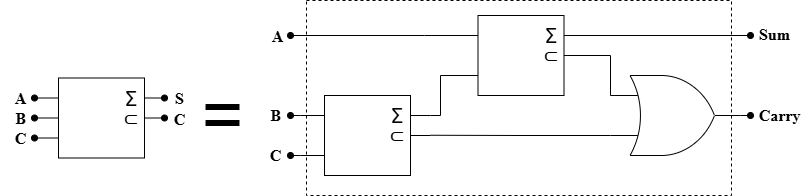

The diagram above was exported from draw.io. Its source (the exported page's mxGraphModel, read from the mxfile embedded in the PNG):
<mxGraphModel dx="784" dy="1142" grid="1" gridSize="10" guides="1" tooltips="1" connect="1" arrows="1" fold="1" page="1" pageScale="1" pageWidth="827" pageHeight="1169" math="0" shadow="0">
  <root>
    <mxCell id="0" />
    <mxCell id="1" parent="0" />
    <mxCell id="62ZNtiUaqf4NuDttbJCa-1" value="" style="rounded=0;whiteSpace=wrap;html=1;dashed=1;" vertex="1" parent="1">
      <mxGeometry x="315" y="10" width="425" height="195" as="geometry" />
    </mxCell>
    <mxCell id="62ZNtiUaqf4NuDttbJCa-2" value="" style="group" connectable="0" vertex="1" parent="1">
      <mxGeometry x="43" y="87.5" width="130" height="86" as="geometry" />
    </mxCell>
    <mxCell id="62ZNtiUaqf4NuDttbJCa-3" style="edgeStyle=orthogonalEdgeStyle;rounded=0;orthogonalLoop=1;jettySize=auto;html=1;exitX=0;exitY=0.25;exitDx=0;exitDy=0;endArrow=oval;endFill=1;movable=1;resizable=1;rotatable=1;deletable=1;editable=1;locked=0;connectable=1;startFill=0;" edge="1" parent="62ZNtiUaqf4NuDttbJCa-2" source="62ZNtiUaqf4NuDttbJCa-8">
      <mxGeometry relative="1" as="geometry">
        <mxPoint y="20" as="targetPoint" />
      </mxGeometry>
    </mxCell>
    <mxCell id="62ZNtiUaqf4NuDttbJCa-4" style="edgeStyle=orthogonalEdgeStyle;rounded=0;orthogonalLoop=1;jettySize=auto;html=1;exitX=0;exitY=0.75;exitDx=0;exitDy=0;endArrow=oval;endFill=1;movable=1;resizable=1;rotatable=1;deletable=1;editable=1;locked=0;connectable=1;startFill=0;" edge="1" parent="62ZNtiUaqf4NuDttbJCa-2" source="62ZNtiUaqf4NuDttbJCa-8">
      <mxGeometry relative="1" as="geometry">
        <mxPoint y="60" as="targetPoint" />
      </mxGeometry>
    </mxCell>
    <mxCell id="62ZNtiUaqf4NuDttbJCa-5" style="edgeStyle=orthogonalEdgeStyle;rounded=0;orthogonalLoop=1;jettySize=auto;html=1;exitX=1;exitY=0.25;exitDx=0;exitDy=0;endArrow=oval;endFill=1;movable=1;resizable=1;rotatable=1;deletable=1;editable=1;locked=0;connectable=1;startFill=0;" edge="1" parent="62ZNtiUaqf4NuDttbJCa-2" source="62ZNtiUaqf4NuDttbJCa-8">
      <mxGeometry relative="1" as="geometry">
        <mxPoint x="130" y="20" as="targetPoint" />
      </mxGeometry>
    </mxCell>
    <mxCell id="62ZNtiUaqf4NuDttbJCa-6" style="edgeStyle=orthogonalEdgeStyle;rounded=0;orthogonalLoop=1;jettySize=auto;html=1;exitX=1;exitY=0.5;exitDx=0;exitDy=0;endArrow=oval;endFill=1;movable=1;resizable=1;rotatable=1;deletable=1;editable=1;locked=0;connectable=1;startFill=0;" edge="1" parent="62ZNtiUaqf4NuDttbJCa-2" source="62ZNtiUaqf4NuDttbJCa-8">
      <mxGeometry relative="1" as="geometry">
        <mxPoint x="130" y="40" as="targetPoint" />
      </mxGeometry>
    </mxCell>
    <mxCell id="62ZNtiUaqf4NuDttbJCa-7" style="edgeStyle=orthogonalEdgeStyle;rounded=0;orthogonalLoop=1;jettySize=auto;html=1;exitX=0;exitY=0.5;exitDx=0;exitDy=0;endArrow=oval;endFill=1;" edge="1" parent="62ZNtiUaqf4NuDttbJCa-2" source="62ZNtiUaqf4NuDttbJCa-8">
      <mxGeometry relative="1" as="geometry">
        <mxPoint y="40.105263157895024" as="targetPoint" />
      </mxGeometry>
    </mxCell>
    <mxCell id="62ZNtiUaqf4NuDttbJCa-8" value="" style="rounded=0;whiteSpace=wrap;html=1;movable=1;resizable=1;rotatable=1;deletable=1;editable=1;locked=0;connectable=1;" vertex="1" parent="62ZNtiUaqf4NuDttbJCa-2">
      <mxGeometry x="24" width="86" height="80" as="geometry" />
    </mxCell>
    <mxCell id="62ZNtiUaqf4NuDttbJCa-10" value="&lt;font style=&quot;font-size: 20px;&quot;&gt;Σ&lt;/font&gt;" style="text;html=1;align=center;verticalAlign=middle;whiteSpace=wrap;rounded=0;movable=1;resizable=1;rotatable=1;deletable=1;editable=1;locked=0;connectable=1;" vertex="1" parent="62ZNtiUaqf4NuDttbJCa-2">
      <mxGeometry x="67" y="5" width="60" height="30" as="geometry" />
    </mxCell>
    <mxCell id="62ZNtiUaqf4NuDttbJCa-11" value="&lt;font style=&quot;font-size: 20px;&quot;&gt;⊂&lt;/font&gt;" style="text;html=1;align=center;verticalAlign=middle;whiteSpace=wrap;rounded=0;movable=1;resizable=1;rotatable=1;deletable=1;editable=1;locked=0;connectable=1;" vertex="1" parent="62ZNtiUaqf4NuDttbJCa-2">
      <mxGeometry x="67" y="24" width="60" height="30" as="geometry" />
    </mxCell>
    <mxCell id="62ZNtiUaqf4NuDttbJCa-12" value="" style="group" connectable="0" vertex="1" parent="1">
      <mxGeometry x="462.5" y="25" width="130" height="86" as="geometry" />
    </mxCell>
    <mxCell id="62ZNtiUaqf4NuDttbJCa-13" style="edgeStyle=orthogonalEdgeStyle;rounded=0;orthogonalLoop=1;jettySize=auto;html=1;exitX=0;exitY=0.25;exitDx=0;exitDy=0;endArrow=none;endFill=1;movable=1;resizable=1;rotatable=1;deletable=1;editable=1;locked=0;connectable=1;startFill=0;" edge="1" parent="62ZNtiUaqf4NuDttbJCa-12" source="62ZNtiUaqf4NuDttbJCa-17">
      <mxGeometry relative="1" as="geometry">
        <mxPoint y="20" as="targetPoint" />
      </mxGeometry>
    </mxCell>
    <mxCell id="62ZNtiUaqf4NuDttbJCa-14" style="edgeStyle=orthogonalEdgeStyle;rounded=0;orthogonalLoop=1;jettySize=auto;html=1;exitX=0;exitY=0.75;exitDx=0;exitDy=0;endArrow=none;endFill=1;movable=1;resizable=1;rotatable=1;deletable=1;editable=1;locked=0;connectable=1;startFill=0;" edge="1" parent="62ZNtiUaqf4NuDttbJCa-12" source="62ZNtiUaqf4NuDttbJCa-17">
      <mxGeometry relative="1" as="geometry">
        <mxPoint y="60" as="targetPoint" />
      </mxGeometry>
    </mxCell>
    <mxCell id="62ZNtiUaqf4NuDttbJCa-15" style="edgeStyle=orthogonalEdgeStyle;rounded=0;orthogonalLoop=1;jettySize=auto;html=1;exitX=1;exitY=0.25;exitDx=0;exitDy=0;endArrow=none;endFill=1;movable=1;resizable=1;rotatable=1;deletable=1;editable=1;locked=0;connectable=1;startFill=0;" edge="1" parent="62ZNtiUaqf4NuDttbJCa-12" source="62ZNtiUaqf4NuDttbJCa-17">
      <mxGeometry relative="1" as="geometry">
        <mxPoint x="130" y="20" as="targetPoint" />
      </mxGeometry>
    </mxCell>
    <mxCell id="62ZNtiUaqf4NuDttbJCa-16" style="edgeStyle=orthogonalEdgeStyle;rounded=0;orthogonalLoop=1;jettySize=auto;html=1;exitX=1;exitY=0.5;exitDx=0;exitDy=0;endArrow=none;endFill=1;movable=1;resizable=1;rotatable=1;deletable=1;editable=1;locked=0;connectable=1;startFill=0;" edge="1" parent="62ZNtiUaqf4NuDttbJCa-12" source="62ZNtiUaqf4NuDttbJCa-17">
      <mxGeometry relative="1" as="geometry">
        <mxPoint x="130" y="40" as="targetPoint" />
      </mxGeometry>
    </mxCell>
    <mxCell id="62ZNtiUaqf4NuDttbJCa-17" value="" style="rounded=0;whiteSpace=wrap;html=1;movable=1;resizable=1;rotatable=1;deletable=1;editable=1;locked=0;connectable=1;" vertex="1" parent="62ZNtiUaqf4NuDttbJCa-12">
      <mxGeometry x="24" width="86" height="80" as="geometry" />
    </mxCell>
    <mxCell id="62ZNtiUaqf4NuDttbJCa-19" value="&lt;font style=&quot;font-size: 20px;&quot;&gt;Σ&lt;/font&gt;" style="text;html=1;align=center;verticalAlign=middle;whiteSpace=wrap;rounded=0;movable=1;resizable=1;rotatable=1;deletable=1;editable=1;locked=0;connectable=1;" vertex="1" parent="62ZNtiUaqf4NuDttbJCa-12">
      <mxGeometry x="67" y="5" width="60" height="30" as="geometry" />
    </mxCell>
    <mxCell id="62ZNtiUaqf4NuDttbJCa-20" value="&lt;font style=&quot;font-size: 20px;&quot;&gt;⊂&lt;/font&gt;" style="text;html=1;align=center;verticalAlign=middle;whiteSpace=wrap;rounded=0;movable=1;resizable=1;rotatable=1;deletable=1;editable=1;locked=0;connectable=1;" vertex="1" parent="62ZNtiUaqf4NuDttbJCa-12">
      <mxGeometry x="67" y="24" width="60" height="30" as="geometry" />
    </mxCell>
    <mxCell id="62ZNtiUaqf4NuDttbJCa-21" value="" style="group" connectable="0" vertex="1" parent="1">
      <mxGeometry x="309" y="105" width="130" height="86" as="geometry" />
    </mxCell>
    <mxCell id="62ZNtiUaqf4NuDttbJCa-22" style="edgeStyle=orthogonalEdgeStyle;rounded=0;orthogonalLoop=1;jettySize=auto;html=1;exitX=0;exitY=0.25;exitDx=0;exitDy=0;endArrow=none;endFill=1;movable=1;resizable=1;rotatable=1;deletable=1;editable=1;locked=0;connectable=1;startFill=0;" edge="1" parent="62ZNtiUaqf4NuDttbJCa-21" source="62ZNtiUaqf4NuDttbJCa-26">
      <mxGeometry relative="1" as="geometry">
        <mxPoint y="20" as="targetPoint" />
      </mxGeometry>
    </mxCell>
    <mxCell id="62ZNtiUaqf4NuDttbJCa-23" style="edgeStyle=orthogonalEdgeStyle;rounded=0;orthogonalLoop=1;jettySize=auto;html=1;exitX=0;exitY=0.75;exitDx=0;exitDy=0;endArrow=none;endFill=1;movable=1;resizable=1;rotatable=1;deletable=1;editable=1;locked=0;connectable=1;startFill=0;" edge="1" parent="62ZNtiUaqf4NuDttbJCa-21" source="62ZNtiUaqf4NuDttbJCa-26">
      <mxGeometry relative="1" as="geometry">
        <mxPoint y="60" as="targetPoint" />
      </mxGeometry>
    </mxCell>
    <mxCell id="62ZNtiUaqf4NuDttbJCa-24" style="edgeStyle=orthogonalEdgeStyle;rounded=0;orthogonalLoop=1;jettySize=auto;html=1;exitX=1;exitY=0.25;exitDx=0;exitDy=0;endArrow=none;endFill=1;movable=1;resizable=1;rotatable=1;deletable=1;editable=1;locked=0;connectable=1;startFill=0;" edge="1" parent="62ZNtiUaqf4NuDttbJCa-21" source="62ZNtiUaqf4NuDttbJCa-26">
      <mxGeometry relative="1" as="geometry">
        <mxPoint x="130" y="20" as="targetPoint" />
      </mxGeometry>
    </mxCell>
    <mxCell id="62ZNtiUaqf4NuDttbJCa-25" style="edgeStyle=orthogonalEdgeStyle;rounded=0;orthogonalLoop=1;jettySize=auto;html=1;exitX=1;exitY=0.5;exitDx=0;exitDy=0;endArrow=none;endFill=1;movable=1;resizable=1;rotatable=1;deletable=1;editable=1;locked=0;connectable=1;startFill=0;" edge="1" parent="62ZNtiUaqf4NuDttbJCa-21" source="62ZNtiUaqf4NuDttbJCa-26">
      <mxGeometry relative="1" as="geometry">
        <mxPoint x="130" y="40" as="targetPoint" />
      </mxGeometry>
    </mxCell>
    <mxCell id="62ZNtiUaqf4NuDttbJCa-26" value="" style="rounded=0;whiteSpace=wrap;html=1;movable=1;resizable=1;rotatable=1;deletable=1;editable=1;locked=0;connectable=1;" vertex="1" parent="62ZNtiUaqf4NuDttbJCa-21">
      <mxGeometry x="24" width="86" height="80" as="geometry" />
    </mxCell>
    <mxCell id="62ZNtiUaqf4NuDttbJCa-28" value="&lt;font style=&quot;font-size: 20px;&quot;&gt;Σ&lt;/font&gt;" style="text;html=1;align=center;verticalAlign=middle;whiteSpace=wrap;rounded=0;movable=1;resizable=1;rotatable=1;deletable=1;editable=1;locked=0;connectable=1;" vertex="1" parent="62ZNtiUaqf4NuDttbJCa-21">
      <mxGeometry x="67" y="5" width="60" height="30" as="geometry" />
    </mxCell>
    <mxCell id="62ZNtiUaqf4NuDttbJCa-29" value="&lt;font style=&quot;font-size: 20px;&quot;&gt;⊂&lt;/font&gt;" style="text;html=1;align=center;verticalAlign=middle;whiteSpace=wrap;rounded=0;movable=1;resizable=1;rotatable=1;deletable=1;editable=1;locked=0;connectable=1;" vertex="1" parent="62ZNtiUaqf4NuDttbJCa-21">
      <mxGeometry x="67" y="24" width="60" height="30" as="geometry" />
    </mxCell>
    <mxCell id="62ZNtiUaqf4NuDttbJCa-30" value="" style="endArrow=none;html=1;rounded=0;edgeStyle=orthogonalEdgeStyle;" edge="1" parent="1">
      <mxGeometry width="50" height="50" relative="1" as="geometry">
        <mxPoint x="439" y="125" as="sourcePoint" />
        <mxPoint x="469" y="85" as="targetPoint" />
        <Array as="points">
          <mxPoint x="449" y="125" />
          <mxPoint x="449" y="85" />
        </Array>
      </mxGeometry>
    </mxCell>
    <mxCell id="62ZNtiUaqf4NuDttbJCa-31" value="" style="endArrow=none;html=1;rounded=0;edgeStyle=orthogonalEdgeStyle;startArrow=oval;startFill=1;" edge="1" parent="1">
      <mxGeometry width="50" height="50" relative="1" as="geometry">
        <mxPoint x="299" y="45" as="sourcePoint" />
        <mxPoint x="462.5" y="45" as="targetPoint" />
        <Array as="points">
          <mxPoint x="433" y="45" />
        </Array>
      </mxGeometry>
    </mxCell>
    <mxCell id="62ZNtiUaqf4NuDttbJCa-32" value="" style="endArrow=oval;html=1;rounded=0;edgeStyle=orthogonalEdgeStyle;endFill=1;" edge="1" parent="1">
      <mxGeometry width="50" height="50" relative="1" as="geometry">
        <mxPoint x="595" y="45" as="sourcePoint" />
        <mxPoint x="759" y="45" as="targetPoint" />
        <Array as="points">
          <mxPoint x="589" y="45" />
        </Array>
      </mxGeometry>
    </mxCell>
    <mxCell id="62ZNtiUaqf4NuDttbJCa-33" value="" style="group" connectable="0" vertex="1" parent="1">
      <mxGeometry x="619" y="85" width="130" height="80" as="geometry" />
    </mxCell>
    <mxCell id="62ZNtiUaqf4NuDttbJCa-34" value="" style="group" connectable="0" vertex="1" parent="62ZNtiUaqf4NuDttbJCa-33">
      <mxGeometry width="130" height="80" as="geometry" />
    </mxCell>
    <mxCell id="62ZNtiUaqf4NuDttbJCa-35" style="edgeStyle=orthogonalEdgeStyle;rounded=0;orthogonalLoop=1;jettySize=auto;html=1;exitX=0;exitY=0.75;exitDx=0;exitDy=0;exitPerimeter=0;endArrow=none;startFill=0;" edge="1" parent="62ZNtiUaqf4NuDttbJCa-34" source="62ZNtiUaqf4NuDttbJCa-37">
      <mxGeometry relative="1" as="geometry">
        <mxPoint x="-180" y="59.75" as="targetPoint" />
      </mxGeometry>
    </mxCell>
    <mxCell id="62ZNtiUaqf4NuDttbJCa-36" style="edgeStyle=orthogonalEdgeStyle;rounded=0;orthogonalLoop=1;jettySize=auto;html=1;exitX=1;exitY=0.5;exitDx=0;exitDy=0;exitPerimeter=0;endArrow=oval;endFill=1;" edge="1" parent="62ZNtiUaqf4NuDttbJCa-34" source="62ZNtiUaqf4NuDttbJCa-37">
      <mxGeometry relative="1" as="geometry">
        <mxPoint x="140" y="39.75" as="targetPoint" />
      </mxGeometry>
    </mxCell>
    <mxCell id="62ZNtiUaqf4NuDttbJCa-37" value="" style="verticalLabelPosition=bottom;shadow=0;dashed=0;align=center;html=1;verticalAlign=top;shape=mxgraph.electrical.logic_gates.logic_gate;operation=or;" vertex="1" parent="62ZNtiUaqf4NuDttbJCa-34">
      <mxGeometry width="130" height="80" as="geometry" />
    </mxCell>
    <mxCell id="62ZNtiUaqf4NuDttbJCa-42" value="" style="endArrow=none;html=1;rounded=0;edgeStyle=orthogonalEdgeStyle;entryX=0;entryY=0.25;entryDx=0;entryDy=0;entryPerimeter=0;" edge="1" parent="1" source="62ZNtiUaqf4NuDttbJCa-20" target="62ZNtiUaqf4NuDttbJCa-37">
      <mxGeometry width="50" height="50" relative="1" as="geometry">
        <mxPoint x="599" y="65" as="sourcePoint" />
        <mxPoint x="628.5" y="55" as="targetPoint" />
        <Array as="points">
          <mxPoint x="619" y="65" />
        </Array>
      </mxGeometry>
    </mxCell>
    <mxCell id="62ZNtiUaqf4NuDttbJCa-43" value="" style="endArrow=none;html=1;rounded=0;edgeStyle=orthogonalEdgeStyle;startArrow=oval;startFill=1;" edge="1" parent="1">
      <mxGeometry width="50" height="50" relative="1" as="geometry">
        <mxPoint x="299" y="125" as="sourcePoint" />
        <mxPoint x="309" y="125" as="targetPoint" />
        <Array as="points">
          <mxPoint x="299" y="125" />
          <mxPoint x="299" y="125" />
        </Array>
      </mxGeometry>
    </mxCell>
    <mxCell id="62ZNtiUaqf4NuDttbJCa-44" value="" style="endArrow=none;html=1;rounded=0;edgeStyle=orthogonalEdgeStyle;startArrow=oval;startFill=1;" edge="1" parent="1">
      <mxGeometry width="50" height="50" relative="1" as="geometry">
        <mxPoint x="299" y="165" as="sourcePoint" />
        <mxPoint x="309" y="165" as="targetPoint" />
        <Array as="points">
          <mxPoint x="299" y="165" />
          <mxPoint x="299" y="165" />
        </Array>
      </mxGeometry>
    </mxCell>
    <mxCell id="62ZNtiUaqf4NuDttbJCa-45" value="&lt;font face=&quot;Times New Roman&quot;&gt;A&lt;/font&gt;" style="text;html=1;align=center;verticalAlign=middle;resizable=0;points=[];autosize=1;strokeColor=none;fillColor=none;fontSize=16;fontStyle=1" vertex="1" parent="1">
      <mxGeometry x="9" y="92.5" width="40" height="30" as="geometry" />
    </mxCell>
    <mxCell id="62ZNtiUaqf4NuDttbJCa-46" value="&lt;font face=&quot;Times New Roman&quot;&gt;B&lt;/font&gt;" style="text;html=1;align=center;verticalAlign=middle;resizable=0;points=[];autosize=1;strokeColor=none;fillColor=none;fontSize=16;fontStyle=1" vertex="1" parent="1">
      <mxGeometry x="14" y="112.5" width="30" height="30" as="geometry" />
    </mxCell>
    <mxCell id="62ZNtiUaqf4NuDttbJCa-47" value="&lt;font face=&quot;Times New Roman&quot;&gt;C&lt;/font&gt;" style="text;html=1;align=center;verticalAlign=middle;resizable=0;points=[];autosize=1;strokeColor=none;fillColor=none;fontSize=16;fontStyle=1" vertex="1" parent="1">
      <mxGeometry x="14" y="132.5" width="30" height="30" as="geometry" />
    </mxCell>
    <mxCell id="62ZNtiUaqf4NuDttbJCa-48" value="&lt;font face=&quot;Times New Roman&quot;&gt;C&lt;/font&gt;" style="text;html=1;align=center;verticalAlign=middle;resizable=0;points=[];autosize=1;strokeColor=none;fillColor=none;fontSize=16;fontStyle=1" vertex="1" parent="1">
      <mxGeometry x="173" y="113.5" width="30" height="30" as="geometry" />
    </mxCell>
    <mxCell id="62ZNtiUaqf4NuDttbJCa-49" value="&lt;font face=&quot;Times New Roman&quot;&gt;A&lt;/font&gt;" style="text;html=1;align=center;verticalAlign=middle;resizable=0;points=[];autosize=1;strokeColor=none;fillColor=none;fontSize=16;fontStyle=1" vertex="1" parent="1">
      <mxGeometry x="266" y="31" width="40" height="30" as="geometry" />
    </mxCell>
    <mxCell id="62ZNtiUaqf4NuDttbJCa-50" value="&lt;font face=&quot;Times New Roman&quot;&gt;B&lt;/font&gt;" style="text;html=1;align=center;verticalAlign=middle;resizable=0;points=[];autosize=1;strokeColor=none;fillColor=none;fontSize=16;fontStyle=1" vertex="1" parent="1">
      <mxGeometry x="269" y="110" width="30" height="30" as="geometry" />
    </mxCell>
    <mxCell id="62ZNtiUaqf4NuDttbJCa-51" value="&lt;font face=&quot;Times New Roman&quot;&gt;C&lt;/font&gt;" style="text;html=1;align=center;verticalAlign=middle;resizable=0;points=[];autosize=1;strokeColor=none;fillColor=none;fontSize=16;fontStyle=1" vertex="1" parent="1">
      <mxGeometry x="269" y="150" width="30" height="30" as="geometry" />
    </mxCell>
    <mxCell id="62ZNtiUaqf4NuDttbJCa-52" value="&lt;font face=&quot;Times New Roman&quot;&gt;Sum&lt;/font&gt;" style="text;html=1;align=center;verticalAlign=middle;resizable=0;points=[];autosize=1;strokeColor=none;fillColor=none;fontSize=16;fontStyle=1" vertex="1" parent="1">
      <mxGeometry x="758" y="29" width="50" height="30" as="geometry" />
    </mxCell>
    <mxCell id="62ZNtiUaqf4NuDttbJCa-53" value="&lt;font face=&quot;Times New Roman&quot;&gt;Carry&lt;/font&gt;" style="text;html=1;align=center;verticalAlign=middle;resizable=0;points=[];autosize=1;strokeColor=none;fillColor=none;fontSize=16;fontStyle=1" vertex="1" parent="1">
      <mxGeometry x="758" y="110" width="60" height="30" as="geometry" />
    </mxCell>
    <mxCell id="62ZNtiUaqf4NuDttbJCa-54" value="&lt;font style=&quot;font-size: 72px;&quot;&gt;=&lt;/font&gt;" style="text;html=1;align=center;verticalAlign=middle;resizable=0;points=[];autosize=1;strokeColor=none;fillColor=none;" vertex="1" parent="1">
      <mxGeometry x="196" y="75" width="70" height="100" as="geometry" />
    </mxCell>
    <mxCell id="62ZNtiUaqf4NuDttbJCa-55" value="&lt;font face=&quot;Times New Roman&quot;&gt;S&lt;/font&gt;" style="text;html=1;align=center;verticalAlign=middle;resizable=0;points=[];autosize=1;strokeColor=none;fillColor=none;fontSize=16;fontStyle=1" vertex="1" parent="1">
      <mxGeometry x="173" y="92.5" width="30" height="30" as="geometry" />
    </mxCell>
  </root>
</mxGraphModel>